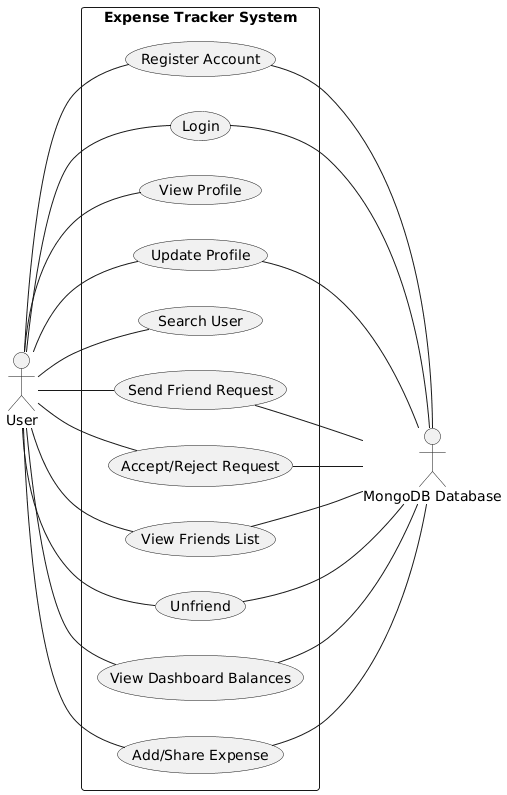

The diagram above was rendered by PlantUML. Its source (embedded in the PNG):
@startuml
left to right direction
skinparam packageStyle rectangle
actor User
actor "MongoDB Database" as DB

rectangle "Expense Tracker System" {
  User -- (Register Account)
  User -- (Login)
  User -- (View Profile)
  User -- (Update Profile)
  
  User -- (Search User)
  User -- (Send Friend Request)
  User -- (Accept/Reject Request)
  User -- (View Friends List)
  User -- (Unfriend)
  
  User -- (View Dashboard Balances)
  User -- (Add/Share Expense)
  
  (Register Account) -- DB
  (Login) -- DB
  (Update Profile) -- DB
  (Send Friend Request) -- DB
  (Accept/Reject Request) -- DB
  (View Friends List) -- DB
  (Unfriend) -- DB
  (View Dashboard Balances) -- DB
  (Add/Share Expense) -- DB
}
@enduml